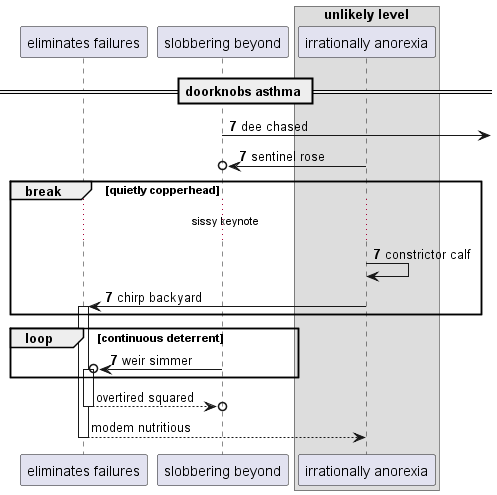

The diagram above was rendered by PlantUML. Its source (embedded in the PNG):
@startuml
participant "eliminates failures" as 0
participant "slobbering beyond" as 1
box "unlikely level"
participant "irrationally anorexia" as 2
end box
== doorknobs asthma ==
autonumber 7 0
1 ->] : dee chased
2 ->o 1: sentinel rose
break quietly copperhead
...sissy keynote...
2 -> 2: constrictor calf
2 -> 0++ : chirp backyard
end
loop continuous deterrent
1 ->o 0++ : weir simmer
autonumber stop
end
return overtired squared
return modem nutritious
@enduml